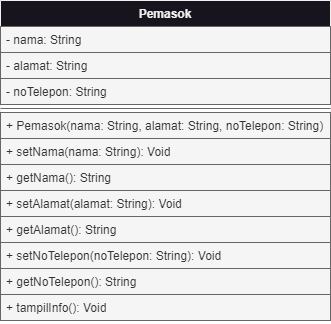

The diagram above was exported from draw.io. Its source (the exported page's mxGraphModel, read from the mxfile embedded in the PNG):
<mxGraphModel dx="780" dy="544" grid="1" gridSize="10" guides="1" tooltips="1" connect="1" arrows="1" fold="1" page="1" pageScale="1" pageWidth="850" pageHeight="1100" math="0" shadow="0">
  <root>
    <mxCell id="0" />
    <mxCell id="1" parent="0" />
    <mxCell id="sS1PAe-TDUvNw5ZsPmD0-1" value="Pemasok" style="swimlane;fontStyle=1;align=center;verticalAlign=top;childLayout=stackLayout;horizontal=1;startSize=26;horizontalStack=0;resizeParent=1;resizeParentMax=0;resizeLast=0;collapsible=1;marginBottom=0;whiteSpace=wrap;html=1;" parent="1" vertex="1">
      <mxGeometry x="220" y="130" width="330" height="320" as="geometry" />
    </mxCell>
    <mxCell id="sS1PAe-TDUvNw5ZsPmD0-2" value="- nama: String" style="text;strokeColor=#666666;fillColor=#f5f5f5;align=left;verticalAlign=top;spacingLeft=4;spacingRight=4;overflow=hidden;rotatable=0;points=[[0,0.5],[1,0.5]];portConstraint=eastwest;whiteSpace=wrap;html=1;fontColor=#333333;" parent="sS1PAe-TDUvNw5ZsPmD0-1" vertex="1">
      <mxGeometry y="26" width="330" height="26" as="geometry" />
    </mxCell>
    <mxCell id="sS1PAe-TDUvNw5ZsPmD0-5" value="- alamat: String" style="text;strokeColor=#666666;fillColor=#f5f5f5;align=left;verticalAlign=top;spacingLeft=4;spacingRight=4;overflow=hidden;rotatable=0;points=[[0,0.5],[1,0.5]];portConstraint=eastwest;whiteSpace=wrap;html=1;fontColor=#333333;" parent="sS1PAe-TDUvNw5ZsPmD0-1" vertex="1">
      <mxGeometry y="52" width="330" height="26" as="geometry" />
    </mxCell>
    <mxCell id="sS1PAe-TDUvNw5ZsPmD0-6" value="- noTelepon: String" style="text;strokeColor=#666666;fillColor=#f5f5f5;align=left;verticalAlign=top;spacingLeft=4;spacingRight=4;overflow=hidden;rotatable=0;points=[[0,0.5],[1,0.5]];portConstraint=eastwest;whiteSpace=wrap;html=1;fontColor=#333333;" parent="sS1PAe-TDUvNw5ZsPmD0-1" vertex="1">
      <mxGeometry y="78" width="330" height="26" as="geometry" />
    </mxCell>
    <mxCell id="sS1PAe-TDUvNw5ZsPmD0-3" value="" style="line;strokeWidth=1;fillColor=#f5f5f5;align=left;verticalAlign=middle;spacingTop=-1;spacingLeft=3;spacingRight=3;rotatable=0;labelPosition=right;points=[];portConstraint=eastwest;strokeColor=#666666;fontColor=#333333;" parent="sS1PAe-TDUvNw5ZsPmD0-1" vertex="1">
      <mxGeometry y="104" width="330" height="8" as="geometry" />
    </mxCell>
    <mxCell id="sS1PAe-TDUvNw5ZsPmD0-7" value="+ Pemasok(nama: String, alamat: String, noTelepon: String)" style="text;strokeColor=#666666;fillColor=#f5f5f5;align=left;verticalAlign=top;spacingLeft=4;spacingRight=4;overflow=hidden;rotatable=0;points=[[0,0.5],[1,0.5]];portConstraint=eastwest;whiteSpace=wrap;html=1;fontColor=#333333;" parent="sS1PAe-TDUvNw5ZsPmD0-1" vertex="1">
      <mxGeometry y="112" width="330" height="26" as="geometry" />
    </mxCell>
    <mxCell id="sS1PAe-TDUvNw5ZsPmD0-8" value="+ setNama(nama: String): Void" style="text;strokeColor=#666666;fillColor=#f5f5f5;align=left;verticalAlign=top;spacingLeft=4;spacingRight=4;overflow=hidden;rotatable=0;points=[[0,0.5],[1,0.5]];portConstraint=eastwest;whiteSpace=wrap;html=1;fontColor=#333333;" parent="sS1PAe-TDUvNw5ZsPmD0-1" vertex="1">
      <mxGeometry y="138" width="330" height="26" as="geometry" />
    </mxCell>
    <mxCell id="sS1PAe-TDUvNw5ZsPmD0-4" value="+ getNama(): String" style="text;strokeColor=#666666;fillColor=#f5f5f5;align=left;verticalAlign=top;spacingLeft=4;spacingRight=4;overflow=hidden;rotatable=0;points=[[0,0.5],[1,0.5]];portConstraint=eastwest;whiteSpace=wrap;html=1;fontColor=#333333;" parent="sS1PAe-TDUvNw5ZsPmD0-1" vertex="1">
      <mxGeometry y="164" width="330" height="26" as="geometry" />
    </mxCell>
    <mxCell id="sS1PAe-TDUvNw5ZsPmD0-9" value="+ setAlamat(alamat: String): Void" style="text;strokeColor=#666666;fillColor=#f5f5f5;align=left;verticalAlign=top;spacingLeft=4;spacingRight=4;overflow=hidden;rotatable=0;points=[[0,0.5],[1,0.5]];portConstraint=eastwest;whiteSpace=wrap;html=1;fontColor=#333333;" parent="sS1PAe-TDUvNw5ZsPmD0-1" vertex="1">
      <mxGeometry y="190" width="330" height="26" as="geometry" />
    </mxCell>
    <mxCell id="sS1PAe-TDUvNw5ZsPmD0-10" value="+ getAlamat(): String" style="text;strokeColor=#666666;fillColor=#f5f5f5;align=left;verticalAlign=top;spacingLeft=4;spacingRight=4;overflow=hidden;rotatable=0;points=[[0,0.5],[1,0.5]];portConstraint=eastwest;whiteSpace=wrap;html=1;fontColor=#333333;" parent="sS1PAe-TDUvNw5ZsPmD0-1" vertex="1">
      <mxGeometry y="216" width="330" height="26" as="geometry" />
    </mxCell>
    <mxCell id="sS1PAe-TDUvNw5ZsPmD0-11" value="+ setNoTelepon(noTelepon: String): Void" style="text;strokeColor=#666666;fillColor=#f5f5f5;align=left;verticalAlign=top;spacingLeft=4;spacingRight=4;overflow=hidden;rotatable=0;points=[[0,0.5],[1,0.5]];portConstraint=eastwest;whiteSpace=wrap;html=1;fontColor=#333333;" parent="sS1PAe-TDUvNw5ZsPmD0-1" vertex="1">
      <mxGeometry y="242" width="330" height="26" as="geometry" />
    </mxCell>
    <mxCell id="sS1PAe-TDUvNw5ZsPmD0-12" value="+ getNoTelepon(): String" style="text;strokeColor=#666666;fillColor=#f5f5f5;align=left;verticalAlign=top;spacingLeft=4;spacingRight=4;overflow=hidden;rotatable=0;points=[[0,0.5],[1,0.5]];portConstraint=eastwest;whiteSpace=wrap;html=1;fontColor=#333333;" parent="sS1PAe-TDUvNw5ZsPmD0-1" vertex="1">
      <mxGeometry y="268" width="330" height="26" as="geometry" />
    </mxCell>
    <mxCell id="sS1PAe-TDUvNw5ZsPmD0-14" value="+ tampilInfo(): Void" style="text;strokeColor=#666666;fillColor=#f5f5f5;align=left;verticalAlign=top;spacingLeft=4;spacingRight=4;overflow=hidden;rotatable=0;points=[[0,0.5],[1,0.5]];portConstraint=eastwest;whiteSpace=wrap;html=1;fontColor=#333333;" parent="sS1PAe-TDUvNw5ZsPmD0-1" vertex="1">
      <mxGeometry y="294" width="330" height="26" as="geometry" />
    </mxCell>
  </root>
</mxGraphModel>